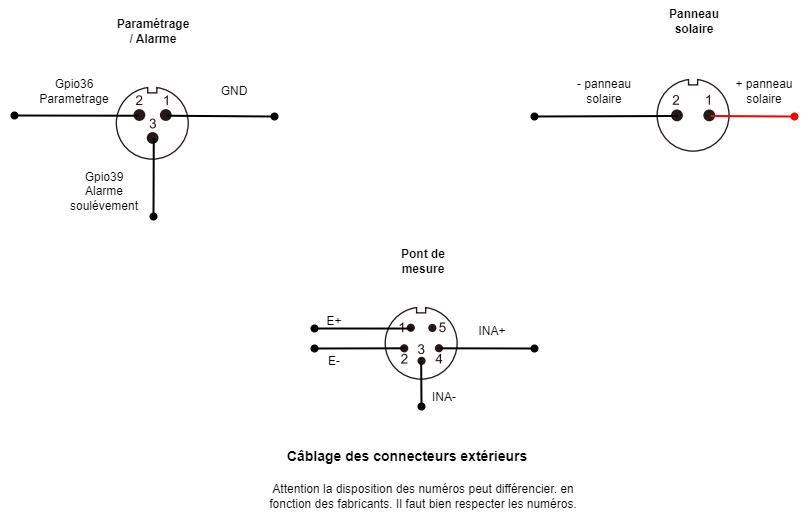

The diagram above was exported from draw.io. Its source (the exported page's mxGraphModel, read from the mxfile embedded in the PNG):
<mxGraphModel dx="1194" dy="1897" grid="1" gridSize="10" guides="1" tooltips="1" connect="1" arrows="1" fold="1" page="1" pageScale="1" pageWidth="827" pageHeight="1169" math="0" shadow="0">
  <root>
    <mxCell id="0" />
    <mxCell id="1" parent="0" />
    <mxCell id="V5xgp1E_zsvfSCaPcErh-1" value="" style="shape=image;verticalLabelPosition=bottom;labelBackgroundColor=default;verticalAlign=top;aspect=fixed;imageAspect=0;image=data:image/png,(base64 omitted: 3588 chars);points=[[0.29,0.5,0,0,0],[0.7,0.5,0,0,0]];" vertex="1" parent="1">
      <mxGeometry x="670" y="-460" width="80" height="79" as="geometry" />
    </mxCell>
    <mxCell id="V5xgp1E_zsvfSCaPcErh-2" value="" style="shape=image;verticalLabelPosition=bottom;labelBackgroundColor=default;verticalAlign=top;aspect=fixed;imageAspect=0;image=data:image/png,(base64 omitted: 3956 chars);points=[[0.32,0.39,0,0,0],[0.51,0.69,0,0,0],[0.68,0.39,0,0,0]];" vertex="1" parent="1">
      <mxGeometry x="130" y="-450" width="77" height="75" as="geometry" />
    </mxCell>
    <mxCell id="V5xgp1E_zsvfSCaPcErh-3" value="" style="shape=image;verticalLabelPosition=bottom;labelBackgroundColor=default;verticalAlign=top;aspect=fixed;imageAspect=0;image=data:image/png,(base64 omitted: 4296 chars);points=[[0.26,0.55,0,0,0],[0.36,0.29,0,0,0],[0.47,0.72,0,0,0],[0.63,0.29,0,0,0],[0.71,0.55,0,0,0]];" vertex="1" parent="1">
      <mxGeometry x="400" y="-230" width="78" height="76" as="geometry" />
    </mxCell>
    <mxCell id="V5xgp1E_zsvfSCaPcErh-4" value="" style="endArrow=none;html=1;rounded=0;strokeWidth=2;startArrow=oval;startFill=1;entryX=0.32;entryY=0.39;entryDx=0;entryDy=0;entryPerimeter=0;" edge="1" parent="1" target="V5xgp1E_zsvfSCaPcErh-2">
      <mxGeometry width="50" height="50" relative="1" as="geometry">
        <mxPoint x="30" y="-421" as="sourcePoint" />
        <mxPoint x="440" y="-250" as="targetPoint" />
      </mxGeometry>
    </mxCell>
    <mxCell id="V5xgp1E_zsvfSCaPcErh-5" value="" style="endArrow=none;html=1;rounded=0;strokeWidth=2;startArrow=oval;startFill=1;entryX=0.68;entryY=0.39;entryDx=0;entryDy=0;entryPerimeter=0;" edge="1" parent="1" target="V5xgp1E_zsvfSCaPcErh-2">
      <mxGeometry width="50" height="50" relative="1" as="geometry">
        <mxPoint x="290" y="-420" as="sourcePoint" />
        <mxPoint x="450" y="-240" as="targetPoint" />
      </mxGeometry>
    </mxCell>
    <mxCell id="V5xgp1E_zsvfSCaPcErh-6" value="" style="endArrow=none;html=1;rounded=0;strokeWidth=2;startArrow=oval;startFill=1;entryX=0.51;entryY=0.69;entryDx=0;entryDy=0;entryPerimeter=0;" edge="1" parent="1" target="V5xgp1E_zsvfSCaPcErh-2">
      <mxGeometry width="50" height="50" relative="1" as="geometry">
        <mxPoint x="169" y="-320" as="sourcePoint" />
        <mxPoint x="460" y="-230" as="targetPoint" />
      </mxGeometry>
    </mxCell>
    <mxCell id="V5xgp1E_zsvfSCaPcErh-7" value="" style="endArrow=none;html=1;rounded=0;strokeWidth=2;startArrow=oval;startFill=1;entryX=0.29;entryY=0.5;entryDx=0;entryDy=0;entryPerimeter=0;" edge="1" parent="1" target="V5xgp1E_zsvfSCaPcErh-1">
      <mxGeometry width="50" height="50" relative="1" as="geometry">
        <mxPoint x="550" y="-420" as="sourcePoint" />
        <mxPoint x="470" y="-220" as="targetPoint" />
      </mxGeometry>
    </mxCell>
    <mxCell id="V5xgp1E_zsvfSCaPcErh-8" value="" style="endArrow=none;html=1;rounded=0;strokeWidth=2;startArrow=oval;startFill=1;entryX=0.7;entryY=0.5;entryDx=0;entryDy=0;entryPerimeter=0;strokeColor=#FF0000;" edge="1" parent="1" target="V5xgp1E_zsvfSCaPcErh-1">
      <mxGeometry width="50" height="50" relative="1" as="geometry">
        <mxPoint x="810" y="-420" as="sourcePoint" />
        <mxPoint x="480" y="-210" as="targetPoint" />
      </mxGeometry>
    </mxCell>
    <mxCell id="V5xgp1E_zsvfSCaPcErh-9" value="" style="endArrow=none;html=1;rounded=0;strokeWidth=2;startArrow=oval;startFill=1;entryX=0.36;entryY=0.29;entryDx=0;entryDy=0;entryPerimeter=0;" edge="1" parent="1" target="V5xgp1E_zsvfSCaPcErh-3">
      <mxGeometry width="50" height="50" relative="1" as="geometry">
        <mxPoint x="330" y="-208" as="sourcePoint" />
        <mxPoint x="600" y="-350" as="targetPoint" />
      </mxGeometry>
    </mxCell>
    <mxCell id="V5xgp1E_zsvfSCaPcErh-10" value="" style="endArrow=none;html=1;rounded=0;strokeWidth=2;startArrow=oval;startFill=1;entryX=0.26;entryY=0.55;entryDx=0;entryDy=0;entryPerimeter=0;" edge="1" parent="1" target="V5xgp1E_zsvfSCaPcErh-3">
      <mxGeometry width="50" height="50" relative="1" as="geometry">
        <mxPoint x="330" y="-188" as="sourcePoint" />
        <mxPoint x="610" y="-340" as="targetPoint" />
      </mxGeometry>
    </mxCell>
    <mxCell id="V5xgp1E_zsvfSCaPcErh-11" value="" style="endArrow=none;html=1;rounded=0;strokeWidth=2;startArrow=oval;startFill=1;entryX=0.47;entryY=0.72;entryDx=0;entryDy=0;entryPerimeter=0;" edge="1" parent="1" target="V5xgp1E_zsvfSCaPcErh-3">
      <mxGeometry width="50" height="50" relative="1" as="geometry">
        <mxPoint x="437" y="-130" as="sourcePoint" />
        <mxPoint x="620" y="-330" as="targetPoint" />
      </mxGeometry>
    </mxCell>
    <mxCell id="V5xgp1E_zsvfSCaPcErh-12" value="" style="endArrow=none;html=1;rounded=0;strokeWidth=2;startArrow=oval;startFill=1;entryX=0.71;entryY=0.55;entryDx=0;entryDy=0;entryPerimeter=0;" edge="1" parent="1" target="V5xgp1E_zsvfSCaPcErh-3">
      <mxGeometry width="50" height="50" relative="1" as="geometry">
        <mxPoint x="550" y="-188" as="sourcePoint" />
        <mxPoint x="630" y="-320" as="targetPoint" />
      </mxGeometry>
    </mxCell>
    <mxCell id="V5xgp1E_zsvfSCaPcErh-14" value="- panneau solaire" style="text;strokeColor=none;align=center;fillColor=none;html=1;verticalAlign=middle;whiteSpace=wrap;rounded=0;" vertex="1" parent="1">
      <mxGeometry x="590" y="-460" width="60" height="30" as="geometry" />
    </mxCell>
    <mxCell id="V5xgp1E_zsvfSCaPcErh-15" value="+ panneau solaire" style="text;strokeColor=none;align=center;fillColor=none;html=1;verticalAlign=middle;whiteSpace=wrap;rounded=0;" vertex="1" parent="1">
      <mxGeometry x="750" y="-460" width="60" height="30" as="geometry" />
    </mxCell>
    <mxCell id="V5xgp1E_zsvfSCaPcErh-16" value="Gpio36&lt;br&gt;Parametrage" style="text;strokeColor=none;align=center;fillColor=none;html=1;verticalAlign=middle;whiteSpace=wrap;rounded=0;" vertex="1" parent="1">
      <mxGeometry x="60" y="-460" width="60" height="30" as="geometry" />
    </mxCell>
    <mxCell id="V5xgp1E_zsvfSCaPcErh-17" value="Gpio39&lt;br&gt;Alarme soulévement" style="text;strokeColor=none;align=center;fillColor=none;html=1;verticalAlign=middle;whiteSpace=wrap;rounded=0;" vertex="1" parent="1">
      <mxGeometry x="90" y="-360" width="60" height="30" as="geometry" />
    </mxCell>
    <mxCell id="V5xgp1E_zsvfSCaPcErh-18" value="GND" style="text;strokeColor=none;align=center;fillColor=none;html=1;verticalAlign=middle;whiteSpace=wrap;rounded=0;" vertex="1" parent="1">
      <mxGeometry x="220" y="-460" width="60" height="30" as="geometry" />
    </mxCell>
    <mxCell id="V5xgp1E_zsvfSCaPcErh-19" value="E+" style="text;strokeColor=none;align=center;fillColor=none;html=1;verticalAlign=middle;whiteSpace=wrap;rounded=0;" vertex="1" parent="1">
      <mxGeometry x="320" y="-230" width="60" height="30" as="geometry" />
    </mxCell>
    <mxCell id="V5xgp1E_zsvfSCaPcErh-20" value="E-" style="text;strokeColor=none;align=center;fillColor=none;html=1;verticalAlign=middle;whiteSpace=wrap;rounded=0;" vertex="1" parent="1">
      <mxGeometry x="320" y="-190" width="60" height="30" as="geometry" />
    </mxCell>
    <mxCell id="V5xgp1E_zsvfSCaPcErh-21" value="INA-" style="text;strokeColor=none;align=center;fillColor=none;html=1;verticalAlign=middle;whiteSpace=wrap;rounded=0;" vertex="1" parent="1">
      <mxGeometry x="430" y="-154" width="60" height="30" as="geometry" />
    </mxCell>
    <mxCell id="V5xgp1E_zsvfSCaPcErh-22" value="INA+" style="text;strokeColor=none;align=center;fillColor=none;html=1;verticalAlign=middle;whiteSpace=wrap;rounded=0;" vertex="1" parent="1">
      <mxGeometry x="478" y="-220" width="60" height="30" as="geometry" />
    </mxCell>
    <mxCell id="V5xgp1E_zsvfSCaPcErh-24" value="&lt;font style=&quot;font-size: 14px;&quot;&gt;&lt;b&gt;Câblage des connecteurs extérieurs&amp;nbsp;&lt;/b&gt;&lt;/font&gt;" style="text;strokeColor=none;align=center;fillColor=none;html=1;verticalAlign=middle;whiteSpace=wrap;rounded=0;" vertex="1" parent="1">
      <mxGeometry x="280" y="-90" width="290" height="20" as="geometry" />
    </mxCell>
    <mxCell id="V5xgp1E_zsvfSCaPcErh-26" value="Attention la disposition des numéros peut différencier. en fonction des fabricants. Il faut bien respecter les numéros." style="text;strokeColor=none;align=center;fillColor=none;html=1;verticalAlign=middle;whiteSpace=wrap;rounded=0;" vertex="1" parent="1">
      <mxGeometry x="274" y="-70" width="330" height="60" as="geometry" />
    </mxCell>
    <mxCell id="V5xgp1E_zsvfSCaPcErh-27" value="&lt;b&gt;Panneau solaire&lt;/b&gt;" style="text;strokeColor=none;align=center;fillColor=none;html=1;verticalAlign=middle;whiteSpace=wrap;rounded=0;" vertex="1" parent="1">
      <mxGeometry x="680" y="-530" width="60" height="30" as="geometry" />
    </mxCell>
    <mxCell id="V5xgp1E_zsvfSCaPcErh-28" value="&lt;b&gt;Paramétrage / Alarme&lt;/b&gt;" style="text;strokeColor=none;align=center;fillColor=none;html=1;verticalAlign=middle;whiteSpace=wrap;rounded=0;" vertex="1" parent="1">
      <mxGeometry x="138.5" y="-520" width="60" height="30" as="geometry" />
    </mxCell>
    <mxCell id="V5xgp1E_zsvfSCaPcErh-29" value="&lt;b&gt;Pont de mesure&lt;/b&gt;" style="text;strokeColor=none;align=center;fillColor=none;html=1;verticalAlign=middle;whiteSpace=wrap;rounded=0;" vertex="1" parent="1">
      <mxGeometry x="409" y="-290" width="60" height="30" as="geometry" />
    </mxCell>
  </root>
</mxGraphModel>